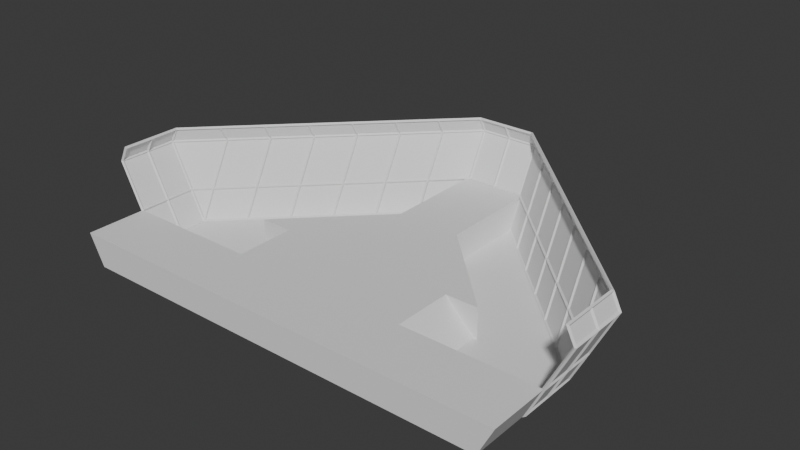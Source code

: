 # Source: BridgeConstruction.blend  (saved by Blender 4.4.32; exported with 4.5.12 LTS)
import bpy
from mathutils import Matrix  # noqa: F401  (used for matrix-valued properties, if any)

bpy.ops.wm.read_factory_settings(use_empty=True)
scene = bpy.context.scene
scene.name = 'Scene'

# ---- collections
col_collection = bpy.data.collections.new('Collection'); scene.collection.children.link(col_collection)

# ---- world
world_world = bpy.data.worlds.new('World'); scene.world = world_world
world_world.use_nodes = True; world_world.node_tree.nodes.clear()
_N = world_world.node_tree.nodes; _L = world_world.node_tree.links
n0 = _N.new('ShaderNodeOutputWorld'); n0.name = 'World Output'; n0.location = (300, 300)
n1 = _N.new('ShaderNodeBackground'); n1.name = 'Background'; n1.location = (10, 300)
n1.inputs[0].default_value = (0.05088, 0.05088, 0.05088, 1.0)
_L.new(n1.outputs[0], n0.inputs[0])
n0.is_active_output = True
world_world.color = (0.05088, 0.05088, 0.05088)
world_world.sun_shadow_jitter_overblur = 0.0

# ---- meshes
me_cube_002 = bpy.data.meshes.new('Cube.002')
me_cube_002.from_pydata([(-2.0, -2.0, -1.0), (-2.0, -2.0, 1.0), (-2.0, 2.0, -1.0), (-2.0, 2.0, 1.0), (-2.0, 0.0, -1.0), (-2.0, 0.0, 1.0), (0.0, 2.0, -1.0), (0.0, 2.0, 1.0), (0.0, -2.0, -1.0), (0.0, -2.0, 1.0), (0.0, 0.0, 1.0), (0.0, 0.0, -1.0), (-8.0, -2.0, -1.0), (-2.0, 14.0, -1.0), (-8.0, 0.0, -1.0), (-8.0, 2.0, -1.0), (-2.0, 12.0, -1.0), (0.0, 12.0, 1.0), (0.0, 10.0, -1.0), (-4.0, 0.0, -1.0), (-6.0, 0.0, -1.0), (-6.0, 2.0, -1.0), (-4.0, 2.0, -1.0), (-4.0, 2.0, 1.0), (0.0, 10.0, 1.0), (-4.0, 0.0, 1.0), (-6.0, -2.0, -1.0), (-4.0, -2.0, 1.0), (-4.0, -2.0, -1.0), (-2.0, 8.0, 1.0), (-2.0, 8.0, -1.0), (0.0, 6.0, 1.0), (0.0, 4.0, 1.0), (-2.0, 6.0, 1.0), (-2.0, 4.0, 1.0), (-2.0, 4.0, -1.0), (-2.0, 6.0, -1.0), (0.0, 6.0, -1.0), (0.0, 4.0, -1.0), (-4.0, 4.0, -1.0), (-6.0, 4.0, -1.0), (-4.0, 4.0, 1.0), (-6.0, 4.0, 1.0), (-4.0, 6.0, -1.0), (-4.0, 6.0, 1.0), (0.0, 8.0, -1.0), (0.0, 8.0, 1.0), (0.0, 12.0, -1.0), (-2.0, 10.0, -1.0), (-6.0, 0.0, 1.0), (-2.0, 14.0, 1.0), (-8.0, 2.0, 1.0), (-6.0, 2.0, 1.0), (-2.0, 10.0, 1.0), (-2.0, 12.0, 1.0), (-6.0, -2.0, 1.0), (0.0, 14.0, 1.0), (0.0, 14.0, -1.0), (0.0, 15.0, 1.0), (-2.0, 15.0, 1.0), (-2.0, -4.0, -1.0), (-2.0, -4.0, 1.0), (0.0, -4.0, 1.0), (0.0, -4.0, -1.0), (-4.0, -4.0, 1.0), (-6.0, -4.0, 1.0), (-4.0, -4.0, -1.0), (-6.0, -4.0, -1.0), (-8.0, -2.0, 1.0), (-14.0, -4.0, 1.0), (-8.0, -4.0, 1.0), (-8.0, -4.0, -1.0), (-14.0, -4.0, -1.0), (-14.0, -2.0, 1.0), (-14.0, -2.0, -1.0), (-10.0, -2.0, 1.0), (-12.0, -2.0, 1.0), (-12.0, -4.0, 1.0), (-10.0, -4.0, 1.0), (-12.0, -4.0, -1.0), (-10.0, -4.0, -1.0), (-10.0, -2.0, -1.0), (-12.0, -2.0, -1.0), (-15.0, -2.0, 1.0), (-2.0, -6.0, 1.0), (-15.0, -4.0, 1.0), (-2.0, -6.0, -1.0), (0.0, -6.0, 1.0), (0.0, -6.0, -1.0), (-4.0, -6.0, 1.0), (-6.0, -6.0, 1.0), (-4.0, -6.0, -1.0), (-6.0, -6.0, -1.0), (-8.0, -6.0, 1.0), (-8.0, -6.0, -1.0), (-14.0, -6.0, 1.0), (-14.0, -6.0, -1.0), (-10.0, -6.0, 1.0), (-10.0, -6.0, -1.0), (-12.0, -6.0, 1.0), (-12.0, -6.0, -1.0), (-15.0, -6.0, 1.0)], [], [(45, 30, 48, 18), (61, 64, 89, 84), (10, 5, 1, 9), (7, 3, 5, 10), (4, 11, 8, 0), (2, 6, 11, 4), (21, 20, 14, 15), (42, 41, 44), (30, 29, 53, 48), (30, 36, 43), (21, 15, 40), (20, 26, 12, 14), (16, 54, 50, 13), (1, 27, 64, 61), (28, 0, 60, 66), (4, 0, 28, 19), (19, 28, 26, 20), (23, 3, 34, 41), (43, 39, 40), (1, 5, 25, 27), (27, 25, 49, 55), (2, 4, 19, 22), (22, 19, 20, 21), (5, 3, 23, 25), (25, 23, 52, 49), (32, 31, 33, 34), (43, 44, 29, 30), (6, 2, 35, 38), (38, 35, 36, 37), (44, 43, 40, 42), (51, 52, 42), (3, 7, 32, 34), (44, 33, 29), (51, 42, 40, 15), (2, 22, 39, 35), (52, 23, 41, 42), (22, 21, 40, 39), (41, 34, 33, 44), (35, 39, 43, 36), (37, 36, 30, 45), (31, 46, 29, 33), (29, 46, 24, 53), (48, 53, 54, 16), (26, 55, 12), (49, 52, 15, 14), (15, 52, 51), (55, 49, 14, 12), (53, 24, 17, 54), (18, 48, 16, 47), (50, 56, 58, 59), (47, 16, 13, 57), (54, 17, 56, 50), (58, 57, 13, 59), (13, 50, 59), (77, 69, 95, 99), (63, 62, 87, 88), (60, 63, 88, 86), (26, 28, 66, 67), (0, 8, 63, 60), (27, 55, 65, 64), (9, 1, 61, 62), (8, 9, 62, 63), (77, 76, 73, 69), (65, 55, 68, 70), (55, 26, 12, 68), (26, 67, 71, 12), (67, 66, 91, 92), (62, 61, 84, 87), (76, 82, 74, 73), (82, 79, 72, 74), (12, 71, 80, 81), (81, 80, 79, 82), (68, 12, 81, 75), (75, 81, 82, 76), (80, 71, 94, 98), (69, 85, 101, 95), (70, 68, 75, 78), (78, 75, 76, 77), (83, 74, 72, 85), (92, 90, 93, 94), (69, 73, 83, 85), (73, 74, 83), (88, 87, 84, 86), (86, 84, 89, 91), (91, 89, 90, 92), (96, 95, 101), (100, 99, 95, 96), (94, 93, 97, 98), (98, 97, 99, 100), (85, 72, 96, 101), (78, 77, 99, 97), (64, 65, 90, 89), (65, 70, 93, 90), (72, 79, 100, 96), (70, 78, 97, 93), (66, 60, 86, 91), (71, 67, 92, 94), (79, 80, 98, 100)])
_uv = me_cube_002.uv_layers.new(name='UVMap')
_uv.uv.foreach_set('vector', [0.25, 0.5, 0.125, 0.5, 0.125, 0.5, 0.25, 0.5, 0.875, 0.75, 0.875, 0.75, 0.875, 0.75, 0.875, 0.75, 0.75, 0.625, 0.875, 0.625, 0.875, 0.75, 0.75, 0.75, 0.75, 0.5, 0.875, 0.5, 0.875, 0.625, 0.75, 0.625, 0.125, 0.625, 0.25, 0.625, 0.25, 0.75, 0.125, 0.75, 0.125, 0.5, 0.25, 0.5, 0.25, 0.625, 0.125, 0.625, 0.125, 0.5, 0.125, 0.625, 0.125, 0.625, 0.125, 0.5, 0.0, 0.0, 0.875, 0.5, 0.0, 0.0, 0.375, 0.25, 0.625, 0.25, 0.625, 0.25, 0.375, 0.25, 0.125, 0.5, 0.125, 0.5, 0.125, 0.5, 0.125, 0.5, 0.375, 0.25, 0.125, 0.5, 0.125, 0.625, 0.125, 0.75, 0.125, 0.75, 0.125, 0.625, 0.375, 0.25, 0.625, 0.25, 0.625, 0.25, 0.375, 0.25, 0.875, 0.75, 0.875, 0.75, 0.875, 0.75, 0.875, 0.75, 0.125, 0.75, 0.125, 0.75, 0.125, 0.75, 0.125, 0.75, 0.125, 0.625, 0.125, 0.75, 0.125, 0.75, 0.125, 0.625, 0.125, 0.625, 0.125, 0.75, 0.125, 0.75, 0.125, 0.625, 0.875, 0.5, 0.875, 0.5, 0.875, 0.5, 0.875, 0.5, 0.125, 0.5, 0.125, 0.5, 0.125, 0.5, 0.875, 0.75, 0.875, 0.625, 0.875, 0.625, 0.875, 0.75, 0.875, 0.75, 0.875, 0.625, 0.875, 0.625, 0.875, 0.75, 0.125, 0.5, 0.125, 0.625, 0.125, 0.625, 0.125, 0.5, 0.125, 0.5, 0.125, 0.625, 0.125, 0.625, 0.125, 0.5, 0.875, 0.625, 0.875, 0.5, 0.875, 0.5, 0.875, 0.625, 0.875, 0.625, 0.875, 0.5, 0.875, 0.5, 0.875, 0.625, 0.625, 0.5, 0.625, 0.5, 0.625, 0.5, 0.625, 0.5, 0.0, 0.0, 0.0, 0.0, 0.625, 0.25, 0.375, 0.25, 0.25, 0.5, 0.125, 0.5, 0.125, 0.5, 0.25, 0.5, 0.25, 0.5, 0.125, 0.5, 0.125, 0.5, 0.25, 0.5, 0.0, 0.0, 0.0, 0.0, 0.0, 0.0, 0.0, 0.0, 0.625, 0.25, 0.875, 0.5, 0.0, 0.0, 0.875, 0.5, 0.75, 0.5, 0.75, 0.5, 0.875, 0.5, 0.875, 0.5, 0.875, 0.5, 0.875, 0.5, 0.625, 0.25, 0.0, 0.0, 0.0, 0.0, 0.375, 0.25, 0.125, 0.5, 0.125, 0.5, 0.125, 0.5, 0.125, 0.5, 0.875, 0.5, 0.875, 0.5, 0.875, 0.5, 0.875, 0.5, 0.125, 0.5, 0.125, 0.5, 0.125, 0.5, 0.125, 0.5, 0.875, 0.5, 0.875, 0.5, 0.875, 0.5, 0.875, 0.5, 0.125, 0.5, 0.125, 0.5, 0.125, 0.5, 0.125, 0.5, 0.25, 0.5, 0.125, 0.5, 0.125, 0.5, 0.25, 0.5, 0.625, 0.5, 0.625, 0.5, 0.625, 0.5, 0.625, 0.5, 0.625, 0.5, 0.625, 0.5, 0.625, 0.5, 0.625, 0.5, 0.375, 0.25, 0.625, 0.25, 0.625, 0.25, 0.375, 0.25, 0.375, 1.0, 0.625, 1.0, 0.375, 1.0, 0.875, 0.625, 0.875, 0.5, 0.875, 0.5, 0.875, 0.625, 0.875, 0.5, 0.875, 0.5, 0.625, 0.25, 0.875, 0.75, 0.875, 0.625, 0.875, 0.625, 0.875, 0.75, 0.625, 0.5, 0.625, 0.5, 0.625, 0.5, 0.625, 0.5, 0.25, 0.5, 0.125, 0.5, 0.125, 0.5, 0.25, 0.5, 0.625, 0.5, 0.625, 0.5, 0.625, 0.5, 0.625, 0.5, 0.25, 0.5, 0.125, 0.5, 0.125, 0.5, 0.25, 0.5, 0.625, 0.5, 0.625, 0.5, 0.625, 0.5, 0.625, 0.5, 0.625, 0.5, 0.375, 0.5, 0.375, 0.5, 0.625, 0.5, 0.375, 0.25, 0.625, 0.25, 0.625, 0.25, 0.875, 0.75, 0.875, 0.75, 0.875, 0.75, 0.875, 0.75, 0.0, 0.0, 0.0, 0.0, 0.0, 0.0, 0.0, 0.0, 0.125, 0.75, 0.25, 0.75, 0.25, 0.75, 0.125, 0.75, 0.125, 0.75, 0.125, 0.75, 0.125, 0.75, 0.125, 0.75, 0.125, 0.75, 0.25, 0.75, 0.25, 0.75, 0.125, 0.75, 0.875, 0.75, 0.875, 0.75, 0.875, 0.75, 0.875, 0.75, 0.75, 0.75, 0.875, 0.75, 0.875, 0.75, 0.75, 0.75, 0.0, 0.0, 0.0, 0.0, 0.0, 0.0, 0.0, 0.0, 0.875, 0.75, 0.875, 0.75, 0.875, 0.75, 0.875, 0.75, 0.875, 0.75, 0.875, 0.75, 0.875, 0.75, 0.875, 0.75, 0.625, 1.0, 0.375, 1.0, 0.375, 1.0, 0.625, 1.0, 0.125, 0.75, 0.125, 0.75, 0.125, 0.75, 0.125, 0.75, 0.125, 0.75, 0.125, 0.75, 0.125, 0.75, 0.125, 0.75, 0.75, 0.75, 0.875, 0.75, 0.875, 0.75, 0.75, 0.75, 0.625, 1.0, 0.375, 1.0, 0.375, 1.0, 0.625, 1.0, 0.125, 0.75, 0.125, 0.75, 0.125, 0.75, 0.125, 0.75, 0.125, 0.75, 0.125, 0.75, 0.125, 0.75, 0.125, 0.75, 0.125, 0.75, 0.125, 0.75, 0.125, 0.75, 0.125, 0.75, 0.625, 1.0, 0.375, 1.0, 0.375, 1.0, 0.625, 1.0, 0.625, 1.0, 0.375, 1.0, 0.375, 1.0, 0.625, 1.0, 0.125, 0.75, 0.125, 0.75, 0.125, 0.75, 0.125, 0.75, 0.875, 0.75, 0.875, 0.75, 0.875, 0.75, 0.875, 0.75, 0.875, 0.75, 0.875, 0.75, 0.875, 0.75, 0.875, 0.75, 0.875, 0.75, 0.875, 0.75, 0.875, 0.75, 0.875, 0.75, 0.625, 1.0, 0.375, 1.0, 0.375, 1.0, 0.625, 1.0, 0.375, 1.0, 0.625, 1.0, 0.625, 1.0, 0.375, 1.0, 0.875, 0.75, 0.875, 0.75, 0.875, 0.75, 0.875, 0.75, 0.625, 1.0, 0.375, 1.0, 0.625, 1.0, 0.375, 0.875, 0.625, 0.875, 0.625, 1.0, 0.375, 1.0, 0.375, 1.0, 0.625, 1.0, 0.625, 1.0, 0.375, 1.0, 0.375, 1.0, 0.625, 1.0, 0.625, 1.0, 0.375, 1.0, 0.375, 1.0, 0.625, 1.0, 0.625, 1.0, 0.375, 1.0, 0.625, 1.0, 0.625, 1.0, 0.375, 1.0, 0.375, 1.0, 0.625, 1.0, 0.625, 1.0, 0.375, 1.0, 0.375, 1.0, 0.625, 1.0, 0.625, 1.0, 0.375, 1.0, 0.625, 1.0, 0.375, 1.0, 0.375, 1.0, 0.625, 1.0, 0.875, 0.75, 0.875, 0.75, 0.875, 0.75, 0.875, 0.75, 0.875, 0.75, 0.875, 0.75, 0.875, 0.75, 0.875, 0.75, 0.875, 0.75, 0.875, 0.75, 0.875, 0.75, 0.875, 0.75, 0.125, 0.75, 0.125, 0.75, 0.125, 0.75, 0.125, 0.75, 0.875, 0.75, 0.875, 0.75, 0.875, 0.75, 0.875, 0.75, 0.125, 0.75, 0.125, 0.75, 0.125, 0.75, 0.125, 0.75, 0.125, 0.75, 0.125, 0.75, 0.125, 0.75, 0.125, 0.75, 0.125, 0.75, 0.125, 0.75, 0.125, 0.75, 0.125, 0.75])
me_cube_002.update()
me_plane_003 = bpy.data.meshes.new('Plane.003')
me_plane_003.from_pydata([(-1.0, 6.0, 0.0), (-1.0, 5.0, 0.0), (-1.0, 4.0, 0.0), (-6.0, -1.0, 0.0), (-6.0, 1.0, 0.0), (-6.0, 0.0, 0.0), (-6.0, 2.0, 0.0), (-3.0, 5.0, 0.0), (-2.0, 5.0, 0.0), (-2.0, 6.0, 0.0), (-5.0, 2.0, 0.0), (-4.0, 2.0, 0.0), (-3.0, 2.0, 0.0), (-2.0, 3.0, 0.0), (-3.0, 3.0, 0.0), (-4.0, 3.0, 0.0), (-5.0, 3.0, 0.0), (-4.0, 4.0, 0.0), (-3.0, 4.0, 0.0), (-2.0, 4.0, 0.0), (-5.0, 0.0, 0.0), (-4.0, 0.0, 0.0), (-4.0, 1.0, 0.0), (-5.0, 1.0, 0.0), (-5.0, -1.0, 0.0), (-4.0, -1.0, 0.0), (-1.0, 7.0, 0.0), (-7.0, 0.0, 0.0), (-7.0, 1.0, 0.0), (-7.0, -1.0, 0.0), (-7.0, 1.0, 0.0), (-6.0, 2.0, 0.0)], [], [(20, 23, 4, 5), (24, 20, 5, 3), (23, 10, 6, 4), (22, 11, 10, 23), (13, 19, 18, 14), (14, 18, 17, 15), (12, 13, 14), (13, 2, 19), (25, 21, 20, 24), (22, 12, 11), (21, 22, 23, 20), (2, 1, 8, 19), (19, 8, 7, 18), (12, 14, 15, 11), (11, 15, 16, 10), (1, 0, 9, 8), (4, 6, 31, 30, 28), (3, 5, 27, 29), (5, 4, 28, 27), (17, 16, 15), (7, 17, 18), (9, 7, 8), (16, 6, 10), (26, 9, 0)])
_uv = me_plane_003.uv_layers.new(name='UVMap')
_uv.uv.foreach_set('vector', [0.0, 0.5, 0.0, 1.0, 0.0, 1.0, 0.0, 0.5, 0.0, 0.0, 0.0, 0.5, 0.0, 0.5, 0.0, 0.0, 0.0, 1.0, 0.0, 1.0, 0.0, 1.0, 0.0, 1.0, 0.0, 1.0, 0.0, 1.0, 0.0, 1.0, 0.0, 1.0, 0.0, 1.0, 0.0, 1.0, 0.0, 1.0, 0.0, 1.0, 0.0, 1.0, 0.0, 1.0, 0.0, 1.0, 0.0, 1.0, 0.0, 1.0, 0.0, 1.0, 0.0, 1.0, 0.0, 1.0, 0.0, 1.0, 0.0, 1.0, 0.0, 0.0, 0.0, 0.5, 0.0, 0.5, 0.0, 0.0, 0.0, 1.0, 0.0, 1.0, 0.0, 1.0, 0.0, 0.5, 0.0, 1.0, 0.0, 1.0, 0.0, 0.5, 0.0, 1.0, 0.0, 1.0, 0.0, 1.0, 0.0, 1.0, 0.0, 1.0, 0.0, 1.0, 0.0, 1.0, 0.0, 1.0, 0.0, 1.0, 0.0, 1.0, 0.0, 1.0, 0.0, 1.0, 0.0, 1.0, 0.0, 1.0, 0.0, 1.0, 0.0, 1.0, 0.0, 1.0, 0.0, 1.0, 0.0, 1.0, 0.0, 1.0, 0.0, 1.0, 0.0, 1.0, 0.0, 1.0, 0.0, 1.0, 0.0, 1.0, 0.0, 0.0, 0.0, 0.5, 0.0, 0.5, 0.0, 0.0, 0.0, 0.5, 0.0, 1.0, 0.0, 1.0, 0.0, 0.5, 0.0, 1.0, 0.0, 1.0, 0.0, 1.0, 0.0, 1.0, 0.0, 1.0, 0.0, 1.0, 0.0, 1.0, 0.0, 1.0, 0.0, 1.0, 0.0, 1.0, 0.0, 1.0, 0.0, 1.0, 0.0, 1.0, 0.0, 1.0, 0.0, 1.0])
me_plane_003.update()
me_plane_001 = bpy.data.meshes.new('Plane.001')
me_plane_001.from_pydata([(-3.0, 5.0, 0.0), (-2.0, 6.0, 0.0), (-5.0, 3.0, 0.0), (-4.0, 4.0, 0.0), (-1.0, 7.0, 0.0), (-7.0, 0.0, 0.0), (-7.0, 1.0, 0.0), (-7.0, -1.0, 0.0), (-6.0, 2.0, 0.0), (-7.5, -1.0, 1.0), (-7.5, 1.0, 1.0), (-7.5, 0.0, 1.0), (-7.0, 1.5, 1.0), (-4.0, 4.5, 1.0), (-5.0, 3.5, 1.0), (-2.0, 6.5, 1.0), (-3.0, 5.5, 1.0), (-1.0, 7.5, 1.0), (-6.0, 2.5, 1.0), (-8.25, -1.0, 2.5), (-8.25, 1.0, 2.5), (-8.25, 0.0, 2.5), (-7.0, 2.25, 2.5), (-4.0, 5.25, 2.5), (-5.0, 4.25, 2.5), (-2.0, 7.25, 2.5), (-3.0, 6.25, 2.5), (-1.0, 8.25, 2.5), (-6.0, 3.25, 2.5), (0.0, 7.5, 1.0), (0.0, 8.25, 2.5), (-8.0, -1.0, 3.0), (-8.0, 1.0, 3.0), (-8.0, 0.0, 3.0), (-7.0, 2.0, 3.0), (-4.0, 5.0, 3.0), (-5.0, 4.0, 3.0), (-2.0, 7.0, 3.0), (-3.0, 6.0, 3.0), (-1.0, 8.0, 3.0), (-6.0, 3.0, 3.0), (0.0, 8.0, 3.0)], [], [(7, 5, 11, 9), (5, 6, 10, 11), (2, 3, 13, 14), (8, 2, 14, 18), (0, 1, 15, 16), (3, 0, 16, 13), (6, 8, 18, 12), (1, 4, 17, 15), (6, 12, 10), (14, 13, 23, 24), (13, 16, 26, 23), (9, 11, 21, 19), (18, 14, 24, 28), (11, 10, 20, 21), (16, 15, 25, 26), (15, 17, 27, 25), (10, 12, 22, 20), (12, 18, 28, 22), (27, 17, 29, 30), (24, 23, 35, 36), (25, 27, 39, 37), (27, 30, 41, 39), (26, 25, 37, 38), (21, 20, 32, 33), (28, 24, 36, 40), (22, 28, 40, 34), (19, 21, 33, 31), (20, 22, 34, 32), (23, 26, 38, 35)])
_uv = me_plane_001.uv_layers.new(name='UVMap')
_uv.uv.foreach_set('vector', [0.0, 0.0, 0.0, 0.0, 0.0, 0.0, 0.0, 0.0, 0.0, 0.0, 0.0, 0.0, 0.0, 0.0, 0.0, 0.0, 0.0, 0.0, 0.0, 0.0, 0.0, 0.0, 0.0, 0.0, 0.0, 0.0, 0.0, 0.0, 0.0, 0.0, 0.0, 0.0, 0.0, 0.0, 0.0, 0.0, 0.0, 0.0, 0.0, 0.0, 0.0, 0.0, 0.0, 0.0, 0.0, 0.0, 0.0, 0.0, 0.0, 0.0, 0.0, 0.0, 0.0, 0.0, 0.0, 0.0, 0.0, 0.0, 0.0, 0.0, 0.0, 0.0, 0.0, 0.0, 0.0, 0.0, 0.0, 0.0, 0.0, 0.0, 0.0, 0.0, 0.0, 0.0, 0.0, 0.0, 0.0, 0.0, 0.0, 0.0, 0.0, 0.0, 0.0, 0.0, 0.0, 0.0, 0.0, 0.0, 0.0, 0.0, 0.0, 0.0, 0.0, 0.0, 0.0, 0.0, 0.0, 0.0, 0.0, 0.0, 0.0, 0.0, 0.0, 0.0, 0.0, 0.0, 0.0, 0.0, 0.0, 0.0, 0.0, 0.0, 0.0, 0.0, 0.0, 0.0, 0.0, 0.0, 0.0, 0.0, 0.0, 0.0, 0.0, 0.0, 0.0, 0.0, 0.0, 0.0, 0.0, 0.0, 0.0, 0.0, 0.0, 0.0, 0.0, 0.0, 0.0, 0.0, 0.0, 0.0, 0.0, 0.0, 0.0, 0.0, 0.0, 0.0, 0.0, 0.0, 0.0, 0.0, 0.0, 0.0, 0.0, 0.0, 0.0, 0.0, 0.0, 0.0, 0.0, 0.0, 0.0, 0.0, 0.0, 0.0, 0.0, 0.0, 0.0, 0.0, 0.0, 0.0, 0.0, 0.0, 0.0, 0.0, 0.0, 0.0, 0.0, 0.0, 0.0, 0.0, 0.0, 0.0, 0.0, 0.0, 0.0, 0.0, 0.0, 0.0, 0.0, 0.0, 0.0, 0.0, 0.0, 0.0, 0.0, 0.0, 0.0, 0.0, 0.0, 0.0, 0.0, 0.0, 0.0, 0.0, 0.0, 0.0, 0.0, 0.0, 0.0, 0.0, 0.0, 0.0, 0.0, 0.0, 0.0, 0.0, 0.0, 0.0, 0.0, 0.0, 0.0, 0.0, 0.0, 0.0, 0.0, 0.0, 0.0, 0.0, 0.0, 0.0])
me_plane_001.update()
me_cube_004 = bpy.data.meshes.new('Cube.004')
me_cube_004.from_pydata([(-8.0, 2.0, -1.0), (-2.0, 12.0, -1.0), (-2.0, 8.0, 1.0), (-2.0, 8.0, -1.0), (-6.0, 4.0, -1.0), (-6.0, 4.0, 1.0), (-4.0, 6.0, -1.0), (-4.0, 6.0, 1.0), (-2.0, 10.0, -1.0), (-2.2, 13.8, -1.0), (-8.0, 2.0, 1.0), (-2.0, 10.0, 1.0), (-2.0, 12.0, 1.0), (-2.2, 8.0, -1.0), (-4.2, 6.0, -1.0), (-2.2, 8.0, 1.0), (-4.2, 6.0, 1.0), (-2.2, 14.0, 1.0), (-2.2, 12.0, -1.0), (-2.2, 10.0, -1.0), (-2.2, 12.0, 1.0), (-2.2, 10.0, 1.0), (-6.2, 4.0, 1.0), (-6.2, 4.0, -1.0), (-8.2, 2.0, -1.0), (-8.2, 2.0, 1.0), (-2.0, 15.0, 1.0), (-2.0, 14.0, -1.0), (-2.0, 14.0, 1.0), (-2.2, 14.8, 1.0)], [(28, 27)], [(6, 4, 23, 14), (10, 5, 22, 25), (7, 2, 15, 16), (5, 7, 16, 22), (3, 6, 14, 13), (11, 12, 20, 21), (13, 15, 21, 19), (14, 16, 15, 13), (16, 14, 23, 22), (25, 22, 23, 24), (19, 21, 20, 18), (12, 28, 17, 20), (1, 8, 19, 18), (26, 29, 17, 28), (4, 0, 24, 23), (8, 3, 13, 19), (0, 10, 25, 24), (2, 11, 21, 15), (18, 20, 17), (26, 27, 9, 29), (18, 17, 9), (9, 17, 29), (18, 9, 27, 1)])
_uv = me_cube_004.uv_layers.new(name='UVMap')
_uv.uv.foreach_set('vector', [0.0, 0.0, 0.0, 0.0, 0.0, 0.0, 0.0, 0.0, 0.0, 0.0, 0.0, 0.0, 0.0, 0.0, 0.0, 0.0, 0.0, 0.0, 0.0, 0.0, 0.0, 0.0, 0.0, 0.0, 0.0, 0.0, 0.0, 0.0, 0.0, 0.0, 0.0, 0.0, 0.0, 0.0, 0.0, 0.0, 0.0, 0.0, 0.0, 0.0, 0.0, 0.0, 0.0, 0.0, 0.0, 0.0, 0.0, 0.0, 0.375, 0.25, 0.625, 0.25, 0.625, 0.25, 0.375, 0.25, 0.0, 0.0, 0.0, 0.0, 0.625, 0.25, 0.375, 0.25, 0.0, 0.0, 0.0, 0.0, 0.0, 0.0, 0.0, 0.0, 0.625, 0.25, 0.0, 0.0, 0.0, 0.0, 0.375, 0.25, 0.375, 0.25, 0.625, 0.25, 0.625, 0.25, 0.375, 0.25, 0.0, 0.0, 0.0, 0.0, 0.0, 0.0, 0.0, 0.0, 0.0, 0.0, 0.0, 0.0, 0.0, 0.0, 0.0, 0.0, 0.0, 0.0, 0.0, 0.0, 0.0, 0.0, 0.0, 0.0, 0.0, 0.0, 0.0, 0.0, 0.0, 0.0, 0.0, 0.0, 0.0, 0.0, 0.0, 0.0, 0.0, 0.0, 0.0, 0.0, 0.0, 0.0, 0.0, 0.0, 0.0, 0.0, 0.0, 0.0, 0.0, 0.0, 0.0, 0.0, 0.0, 0.0, 0.0, 0.0, 0.375, 0.25, 0.625, 0.25, 0.625, 0.25, 0.0, 0.0, 0.0, 0.0, 0.0, 0.0, 0.0, 0.0, 0.375, 0.25, 0.625, 0.25, 0.375, 0.25, 0.375, 0.25, 0.625, 0.25, 0.625, 0.25, 0.0, 0.0, 0.0, 0.0, 0.0, 0.0, 0.0, 0.0])
me_cube_004.update()
me_plane_002 = bpy.data.meshes.new('Plane.002')
me_plane_002.from_pydata([(-3.0, 5.0, 0.0), (-2.0, 6.0, 0.0), (-5.0, 3.0, 0.0), (-4.0, 4.0, 0.0), (-1.0, 7.0, 0.0), (-7.0, 0.0, 0.0), (-7.0, 1.0, 0.0), (-7.0, -1.0, 0.0), (-6.0, 2.0, 0.0), (-7.5, -1.0, 1.0), (-7.5, 1.0, 1.0), (-7.5, 0.0, 1.0), (-7.0, 1.5, 1.0), (-4.0, 4.5, 1.0), (-5.0, 3.5, 1.0), (-2.0, 6.5, 1.0), (-3.0, 5.5, 1.0), (-1.0, 7.5, 1.0), (-6.0, 2.5, 1.0), (-8.25, -1.0, 2.5), (-8.25, 1.0, 2.5), (-8.25, 0.0, 2.5), (-7.0, 2.25, 2.5), (-4.0, 5.25, 2.5), (-5.0, 4.25, 2.5), (-2.0, 7.25, 2.5), (-3.0, 6.25, 2.5), (-1.0, 8.25, 2.5), (-6.0, 3.25, 2.5), (0.0, 7.5, 1.0), (0.0, 8.25, 2.5), (-8.0, -1.0, 3.0), (-8.0, 1.0, 3.0), (-8.0, 0.0, 3.0), (-7.0, 2.0, 3.0), (-4.0, 5.0, 3.0), (-5.0, 4.0, 3.0), (-2.0, 7.0, 3.0), (-3.0, 6.0, 3.0), (-1.0, 8.0, 3.0), (-6.0, 3.0, 3.0), (0.0, 8.0, 3.0)], [], [(7, 5, 11, 9), (5, 6, 10, 11), (2, 3, 13, 14), (8, 2, 14, 18), (0, 1, 15, 16), (3, 0, 16, 13), (6, 8, 18, 12), (1, 4, 17, 15), (6, 12, 10), (14, 13, 23, 24), (13, 16, 26, 23), (9, 11, 21, 19), (18, 14, 24, 28), (11, 10, 20, 21), (16, 15, 25, 26), (15, 17, 27, 25), (10, 12, 22, 20), (12, 18, 28, 22), (27, 17, 29, 30), (24, 23, 35, 36), (25, 27, 39, 37), (27, 30, 41, 39), (26, 25, 37, 38), (21, 20, 32, 33), (28, 24, 36, 40), (22, 28, 40, 34), (19, 21, 33, 31), (20, 22, 34, 32), (23, 26, 38, 35)])
_uv = me_plane_002.uv_layers.new(name='UVMap')
_uv.uv.foreach_set('vector', [0.0, 0.0, 0.0, 0.0, 0.0, 0.0, 0.0, 0.0, 0.0, 0.0, 0.0, 0.0, 0.0, 0.0, 0.0, 0.0, 0.0, 0.0, 0.0, 0.0, 0.0, 0.0, 0.0, 0.0, 0.0, 0.0, 0.0, 0.0, 0.0, 0.0, 0.0, 0.0, 0.0, 0.0, 0.0, 0.0, 0.0, 0.0, 0.0, 0.0, 0.0, 0.0, 0.0, 0.0, 0.0, 0.0, 0.0, 0.0, 0.0, 0.0, 0.0, 0.0, 0.0, 0.0, 0.0, 0.0, 0.0, 0.0, 0.0, 0.0, 0.0, 0.0, 0.0, 0.0, 0.0, 0.0, 0.0, 0.0, 0.0, 0.0, 0.0, 0.0, 0.0, 0.0, 0.0, 0.0, 0.0, 0.0, 0.0, 0.0, 0.0, 0.0, 0.0, 0.0, 0.0, 0.0, 0.0, 0.0, 0.0, 0.0, 0.0, 0.0, 0.0, 0.0, 0.0, 0.0, 0.0, 0.0, 0.0, 0.0, 0.0, 0.0, 0.0, 0.0, 0.0, 0.0, 0.0, 0.0, 0.0, 0.0, 0.0, 0.0, 0.0, 0.0, 0.0, 0.0, 0.0, 0.0, 0.0, 0.0, 0.0, 0.0, 0.0, 0.0, 0.0, 0.0, 0.0, 0.0, 0.0, 0.0, 0.0, 0.0, 0.0, 0.0, 0.0, 0.0, 0.0, 0.0, 0.0, 0.0, 0.0, 0.0, 0.0, 0.0, 0.0, 0.0, 0.0, 0.0, 0.0, 0.0, 0.0, 0.0, 0.0, 0.0, 0.0, 0.0, 0.0, 0.0, 0.0, 0.0, 0.0, 0.0, 0.0, 0.0, 0.0, 0.0, 0.0, 0.0, 0.0, 0.0, 0.0, 0.0, 0.0, 0.0, 0.0, 0.0, 0.0, 0.0, 0.0, 0.0, 0.0, 0.0, 0.0, 0.0, 0.0, 0.0, 0.0, 0.0, 0.0, 0.0, 0.0, 0.0, 0.0, 0.0, 0.0, 0.0, 0.0, 0.0, 0.0, 0.0, 0.0, 0.0, 0.0, 0.0, 0.0, 0.0, 0.0, 0.0, 0.0, 0.0, 0.0, 0.0, 0.0, 0.0, 0.0, 0.0, 0.0, 0.0, 0.0, 0.0, 0.0, 0.0, 0.0, 0.0, 0.0, 0.0, 0.0, 0.0, 0.0, 0.0])
me_plane_002.update()

# ---- objects
ob_commanddeckmain = bpy.data.objects.new('CommandDeckMain', me_cube_002)
ob_crewdeck = bpy.data.objects.new('CrewDeck', me_plane_003)
ob_windows = bpy.data.objects.new('Windows', me_plane_001)
ob_commanddeckmain_002 = bpy.data.objects.new('CommandDeckMain.002', me_cube_004)
ob_windowwireframe = bpy.data.objects.new('WindowWireframe', me_plane_002)

# ---- transforms, parenting, visibility, modifiers, constraints
ob_commanddeckmain.location = (0.0, 0.0, 1.0)
_m = ob_commanddeckmain.modifiers.new('Mirror', 'MIRROR')
ob_crewdeck.location = (0.0, 0.0, 0.0)
ob_crewdeck.scale = (2.0, 2.0, 2.0)
_m = ob_crewdeck.modifiers.new('Mirror', 'MIRROR')
ob_windows.location = (0.0, 0.0, 0.0)
ob_windows.scale = (2.0, 2.0, 2.0)
_m = ob_windows.modifiers.new('Mirror', 'MIRROR')
_m.use_clip = True
ob_commanddeckmain_002.location = (0.0, 0.0, 1.0)
_m = ob_commanddeckmain_002.modifiers.new('Mirror', 'MIRROR')
ob_windowwireframe.location = (0.0, 0.0, 0.0)
ob_windowwireframe.scale = (2.0, 2.0, 2.0)
_m = ob_windowwireframe.modifiers.new('Mirror', 'MIRROR')
_m.use_clip = True
_m = ob_windowwireframe.modifiers.new('Wireframe', 'WIREFRAME')
_m.thickness = 0.1
_m.use_boundary = True

# ---- collection membership
col_collection.objects.link(ob_commanddeckmain)
col_collection.objects.link(ob_crewdeck)
col_collection.objects.link(ob_windows)
col_collection.objects.link(ob_commanddeckmain_002)
col_collection.objects.link(ob_windowwireframe)

# ---- scene / render settings (as saved in the file)
scene.frame_start = 1; scene.frame_end = 250; scene.frame_set(1)
scene.render.engine = 'BLENDER_EEVEE_NEXT'
bpy.context.view_layer.update()

# ---- added for rendering (the .blend has no active camera and no usable light): camera, sun
cam_auto = bpy.data.cameras.new('AutoCamera')
cam_auto.lens = 50.0
cam_auto.sensor_width = 36.0
cam_auto.clip_end = 1000.0
ob_auto_camera = bpy.data.objects.new('AutoCamera', cam_auto)
scene.collection.objects.link(ob_auto_camera)
ob_auto_camera.location = (37.5976, -39.8171, 33.0781)
ob_auto_camera.rotation_euler = (1.09748, -7.21219e-08, 0.694738)
scene.camera = ob_auto_camera
light_auto_sun = bpy.data.lights.new('AutoSun', 'SUN')
light_auto_sun.energy = 3.0
light_auto_sun.angle = 0.0523599
ob_auto_sun = bpy.data.objects.new('AutoSun', light_auto_sun)
scene.collection.objects.link(ob_auto_sun)
ob_auto_sun.rotation_euler = (0.872665, 0.174533, 0.523599)
bpy.context.view_layer.update()
